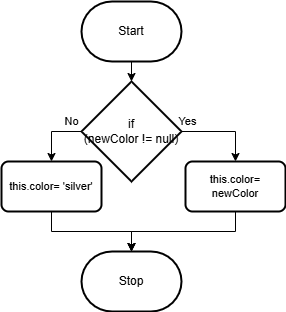

The diagram above was exported from draw.io. Its source (the exported page's mxGraphModel, read from the mxfile embedded in the PNG):
<mxGraphModel dx="540" dy="700" grid="1" gridSize="10" guides="1" tooltips="1" connect="1" arrows="1" fold="1" page="1" pageScale="1" pageWidth="827" pageHeight="1169" math="0" shadow="0">
  <root>
    <mxCell id="0" />
    <mxCell id="1" parent="0" />
    <mxCell id="25" style="edgeStyle=none;html=1;" edge="1" parent="1" source="2">
      <mxGeometry relative="1" as="geometry">
        <mxPoint x="360" y="310" as="targetPoint" />
      </mxGeometry>
    </mxCell>
    <mxCell id="2" value="Start" style="strokeWidth=2;html=1;shape=mxgraph.flowchart.terminator;whiteSpace=wrap;" parent="1" vertex="1">
      <mxGeometry x="310" y="230" width="100" height="60" as="geometry" />
    </mxCell>
    <mxCell id="5" value="Stop" style="strokeWidth=2;html=1;shape=mxgraph.flowchart.terminator;whiteSpace=wrap;" parent="1" vertex="1">
      <mxGeometry x="310" y="480" width="100" height="60" as="geometry" />
    </mxCell>
    <mxCell id="26" style="edgeStyle=none;html=1;" edge="1" parent="1" target="5">
      <mxGeometry relative="1" as="geometry">
        <mxPoint x="360" y="460" as="sourcePoint" />
      </mxGeometry>
    </mxCell>
    <mxCell id="31" style="edgeStyle=elbowEdgeStyle;shape=connector;html=1;entryX=0.5;entryY=0;entryDx=0;entryDy=0;labelBackgroundColor=default;strokeColor=default;fontFamily=Helvetica;fontSize=11;fontColor=default;endArrow=classic;rounded=0;elbow=vertical;exitX=1;exitY=0.5;exitDx=0;exitDy=0;exitPerimeter=0;" edge="1" parent="1" source="27" target="30">
      <mxGeometry relative="1" as="geometry">
        <Array as="points">
          <mxPoint x="440" y="360" />
        </Array>
      </mxGeometry>
    </mxCell>
    <mxCell id="37" style="edgeStyle=elbowEdgeStyle;shape=connector;rounded=0;elbow=vertical;html=1;entryX=0.5;entryY=0;entryDx=0;entryDy=0;labelBackgroundColor=default;strokeColor=default;fontFamily=Helvetica;fontSize=11;fontColor=default;endArrow=classic;exitX=0;exitY=0.5;exitDx=0;exitDy=0;exitPerimeter=0;" edge="1" parent="1" source="27" target="36">
      <mxGeometry relative="1" as="geometry">
        <Array as="points">
          <mxPoint x="280" y="360" />
          <mxPoint x="280" y="350" />
        </Array>
      </mxGeometry>
    </mxCell>
    <mxCell id="27" value="if&lt;br&gt;(newColor != null)" style="strokeWidth=2;html=1;shape=mxgraph.flowchart.decision;whiteSpace=wrap;" vertex="1" parent="1">
      <mxGeometry x="310" y="310" width="100" height="100" as="geometry" />
    </mxCell>
    <mxCell id="33" style="edgeStyle=elbowEdgeStyle;shape=connector;rounded=0;elbow=vertical;html=1;labelBackgroundColor=default;strokeColor=default;fontFamily=Helvetica;fontSize=11;fontColor=default;endArrow=classic;" edge="1" parent="1" source="30" target="5">
      <mxGeometry relative="1" as="geometry">
        <Array as="points">
          <mxPoint x="360" y="460" />
        </Array>
      </mxGeometry>
    </mxCell>
    <mxCell id="30" value="this.color= newColor" style="rounded=1;whiteSpace=wrap;html=1;absoluteArcSize=1;arcSize=14;strokeWidth=2;fontFamily=Helvetica;fontSize=11;fontColor=default;" vertex="1" parent="1">
      <mxGeometry x="414" y="390" width="100" height="50" as="geometry" />
    </mxCell>
    <mxCell id="34" value="Yes" style="text;html=1;align=center;verticalAlign=middle;resizable=0;points=[];autosize=1;strokeColor=none;fillColor=none;fontSize=11;fontFamily=Helvetica;fontColor=default;" vertex="1" parent="1">
      <mxGeometry x="396" y="335" width="40" height="30" as="geometry" />
    </mxCell>
    <mxCell id="35" value="No" style="text;html=1;align=center;verticalAlign=middle;resizable=0;points=[];autosize=1;strokeColor=none;fillColor=none;fontSize=11;fontFamily=Helvetica;fontColor=default;" vertex="1" parent="1">
      <mxGeometry x="280" y="335" width="40" height="30" as="geometry" />
    </mxCell>
    <mxCell id="38" style="edgeStyle=elbowEdgeStyle;shape=connector;rounded=0;elbow=vertical;html=1;entryX=0.5;entryY=0;entryDx=0;entryDy=0;entryPerimeter=0;labelBackgroundColor=default;strokeColor=default;fontFamily=Helvetica;fontSize=11;fontColor=default;endArrow=classic;" edge="1" parent="1" source="36" target="5">
      <mxGeometry relative="1" as="geometry" />
    </mxCell>
    <mxCell id="36" value="this.color= 'silver'" style="rounded=1;whiteSpace=wrap;html=1;absoluteArcSize=1;arcSize=14;strokeWidth=2;fontFamily=Helvetica;fontSize=11;fontColor=default;" vertex="1" parent="1">
      <mxGeometry x="230" y="390" width="100" height="50" as="geometry" />
    </mxCell>
  </root>
</mxGraphModel>